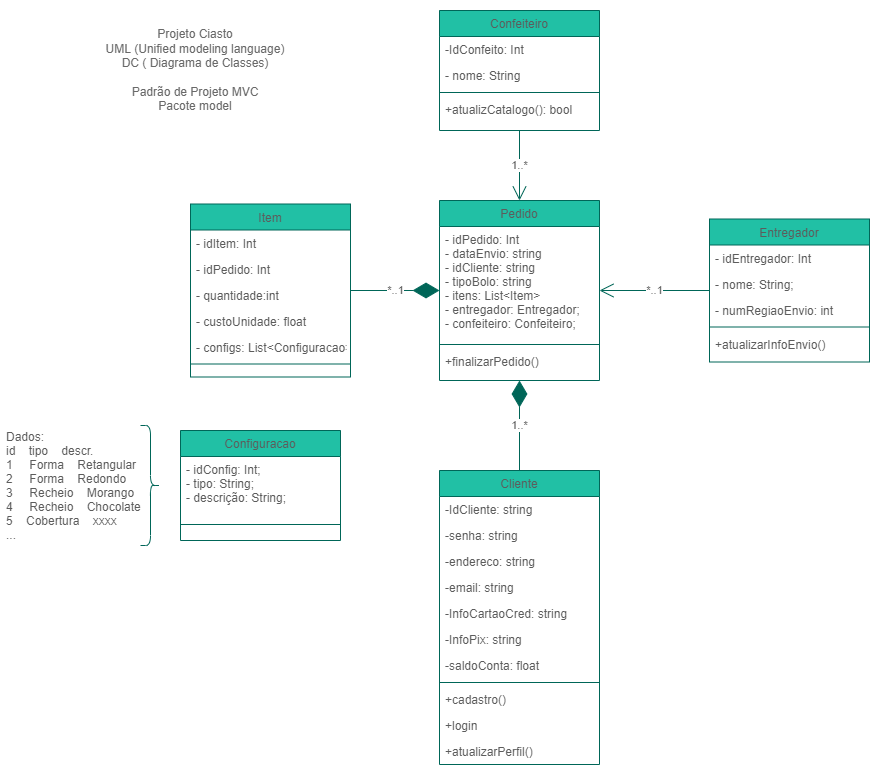

The diagram above was exported from draw.io. Its source (the exported page's mxGraphModel, read from the mxfile embedded in the PNG):
<mxGraphModel dx="2249" dy="794" grid="1" gridSize="10" guides="1" tooltips="1" connect="1" arrows="1" fold="1" page="1" pageScale="1" pageWidth="827" pageHeight="1169" math="0" shadow="0">
  <root>
    <mxCell id="0" />
    <mxCell id="1" parent="0" />
    <mxCell id="GGf2pfaX3mR_EkGs5839-1" value="Confeiteiro" style="swimlane;fontStyle=0;align=center;verticalAlign=top;childLayout=stackLayout;horizontal=1;startSize=26;horizontalStack=0;resizeParent=1;resizeLast=0;collapsible=1;marginBottom=0;rounded=0;shadow=0;strokeWidth=1;fillColor=#21C0A5;strokeColor=#006658;fontColor=#5C5C5C;" vertex="1" parent="1">
      <mxGeometry x="349" y="60" width="160" height="120" as="geometry">
        <mxRectangle x="130" y="380" width="160" height="26" as="alternateBounds" />
      </mxGeometry>
    </mxCell>
    <mxCell id="GGf2pfaX3mR_EkGs5839-2" value="-IdConfeito: Int" style="text;align=left;verticalAlign=top;spacingLeft=4;spacingRight=4;overflow=hidden;rotatable=0;points=[[0,0.5],[1,0.5]];portConstraint=eastwest;fontColor=#5C5C5C;" vertex="1" parent="GGf2pfaX3mR_EkGs5839-1">
      <mxGeometry y="26" width="160" height="26" as="geometry" />
    </mxCell>
    <mxCell id="GGf2pfaX3mR_EkGs5839-3" value="- nome: String" style="text;align=left;verticalAlign=top;spacingLeft=4;spacingRight=4;overflow=hidden;rotatable=0;points=[[0,0.5],[1,0.5]];portConstraint=eastwest;rounded=0;shadow=0;html=0;fontColor=#5C5C5C;" vertex="1" parent="GGf2pfaX3mR_EkGs5839-1">
      <mxGeometry y="52" width="160" height="26" as="geometry" />
    </mxCell>
    <mxCell id="GGf2pfaX3mR_EkGs5839-4" value="" style="line;html=1;strokeWidth=1;align=left;verticalAlign=middle;spacingTop=-1;spacingLeft=3;spacingRight=3;rotatable=0;labelPosition=right;points=[];portConstraint=eastwest;fillColor=#21C0A5;strokeColor=#006658;fontColor=#5C5C5C;" vertex="1" parent="GGf2pfaX3mR_EkGs5839-1">
      <mxGeometry y="78" width="160" height="8" as="geometry" />
    </mxCell>
    <mxCell id="GGf2pfaX3mR_EkGs5839-5" value="+atualizCatalogo(): bool" style="text;align=left;verticalAlign=top;spacingLeft=4;spacingRight=4;overflow=hidden;rotatable=0;points=[[0,0.5],[1,0.5]];portConstraint=eastwest;fontColor=#5C5C5C;" vertex="1" parent="GGf2pfaX3mR_EkGs5839-1">
      <mxGeometry y="86" width="160" height="26" as="geometry" />
    </mxCell>
    <mxCell id="GGf2pfaX3mR_EkGs5839-6" value="Pedido" style="swimlane;fontStyle=0;align=center;verticalAlign=top;childLayout=stackLayout;horizontal=1;startSize=26;horizontalStack=0;resizeParent=1;resizeLast=0;collapsible=1;marginBottom=0;rounded=0;shadow=0;strokeWidth=1;fillColor=#21C0A5;strokeColor=#006658;fontColor=#5C5C5C;" vertex="1" parent="1">
      <mxGeometry x="349" y="250" width="160" height="180" as="geometry">
        <mxRectangle x="550" y="140" width="160" height="26" as="alternateBounds" />
      </mxGeometry>
    </mxCell>
    <mxCell id="GGf2pfaX3mR_EkGs5839-7" value="- idPedido: Int&#10;- dataEnvio: string&#10;- idCliente: string&#10;- tipoBolo: string&#10;- itens: List&lt;Item&gt;&#10;- entregador: Entregador;&#10;- confeiteiro: Confeiteiro;&#10;" style="text;align=left;verticalAlign=top;spacingLeft=4;spacingRight=4;overflow=hidden;rotatable=0;points=[[0,0.5],[1,0.5]];portConstraint=eastwest;fontColor=#5C5C5C;" vertex="1" parent="GGf2pfaX3mR_EkGs5839-6">
      <mxGeometry y="26" width="160" height="114" as="geometry" />
    </mxCell>
    <mxCell id="GGf2pfaX3mR_EkGs5839-8" value="" style="line;html=1;strokeWidth=1;align=left;verticalAlign=middle;spacingTop=-1;spacingLeft=3;spacingRight=3;rotatable=0;labelPosition=right;points=[];portConstraint=eastwest;fillColor=#21C0A5;strokeColor=#006658;fontColor=#5C5C5C;" vertex="1" parent="GGf2pfaX3mR_EkGs5839-6">
      <mxGeometry y="140" width="160" height="8" as="geometry" />
    </mxCell>
    <mxCell id="GGf2pfaX3mR_EkGs5839-9" value="+finalizarPedido()" style="text;align=left;verticalAlign=top;spacingLeft=4;spacingRight=4;overflow=hidden;rotatable=0;points=[[0,0.5],[1,0.5]];portConstraint=eastwest;fontColor=#5C5C5C;" vertex="1" parent="GGf2pfaX3mR_EkGs5839-6">
      <mxGeometry y="148" width="160" height="26" as="geometry" />
    </mxCell>
    <mxCell id="GGf2pfaX3mR_EkGs5839-10" value="Entregador" style="swimlane;fontStyle=0;align=center;verticalAlign=top;childLayout=stackLayout;horizontal=1;startSize=26;horizontalStack=0;resizeParent=1;resizeLast=0;collapsible=1;marginBottom=0;rounded=0;shadow=0;strokeWidth=1;fillColor=#21C0A5;strokeColor=#006658;fontColor=#5C5C5C;" vertex="1" parent="1">
      <mxGeometry x="619" y="268.5" width="160" height="143" as="geometry">
        <mxRectangle x="550" y="140" width="160" height="26" as="alternateBounds" />
      </mxGeometry>
    </mxCell>
    <mxCell id="GGf2pfaX3mR_EkGs5839-11" value="- idEntregador: Int" style="text;align=left;verticalAlign=top;spacingLeft=4;spacingRight=4;overflow=hidden;rotatable=0;points=[[0,0.5],[1,0.5]];portConstraint=eastwest;fontColor=#5C5C5C;" vertex="1" parent="GGf2pfaX3mR_EkGs5839-10">
      <mxGeometry y="26" width="160" height="26" as="geometry" />
    </mxCell>
    <mxCell id="GGf2pfaX3mR_EkGs5839-12" value="- nome: String;" style="text;align=left;verticalAlign=top;spacingLeft=4;spacingRight=4;overflow=hidden;rotatable=0;points=[[0,0.5],[1,0.5]];portConstraint=eastwest;fontColor=#5C5C5C;" vertex="1" parent="GGf2pfaX3mR_EkGs5839-10">
      <mxGeometry y="52" width="160" height="26" as="geometry" />
    </mxCell>
    <mxCell id="GGf2pfaX3mR_EkGs5839-13" value="- numRegiaoEnvio: int" style="text;align=left;verticalAlign=top;spacingLeft=4;spacingRight=4;overflow=hidden;rotatable=0;points=[[0,0.5],[1,0.5]];portConstraint=eastwest;rounded=0;shadow=0;html=0;fontColor=#5C5C5C;" vertex="1" parent="GGf2pfaX3mR_EkGs5839-10">
      <mxGeometry y="78" width="160" height="26" as="geometry" />
    </mxCell>
    <mxCell id="GGf2pfaX3mR_EkGs5839-14" value="" style="line;html=1;strokeWidth=1;align=left;verticalAlign=middle;spacingTop=-1;spacingLeft=3;spacingRight=3;rotatable=0;labelPosition=right;points=[];portConstraint=eastwest;fillColor=#21C0A5;strokeColor=#006658;fontColor=#5C5C5C;" vertex="1" parent="GGf2pfaX3mR_EkGs5839-10">
      <mxGeometry y="104" width="160" height="8" as="geometry" />
    </mxCell>
    <mxCell id="GGf2pfaX3mR_EkGs5839-15" value="+atualizarInfoEnvio()" style="text;align=left;verticalAlign=top;spacingLeft=4;spacingRight=4;overflow=hidden;rotatable=0;points=[[0,0.5],[1,0.5]];portConstraint=eastwest;fontColor=#5C5C5C;" vertex="1" parent="GGf2pfaX3mR_EkGs5839-10">
      <mxGeometry y="112" width="160" height="26" as="geometry" />
    </mxCell>
    <mxCell id="GGf2pfaX3mR_EkGs5839-16" value="Item" style="swimlane;fontStyle=0;align=center;verticalAlign=top;childLayout=stackLayout;horizontal=1;startSize=26;horizontalStack=0;resizeParent=1;resizeLast=0;collapsible=1;marginBottom=0;rounded=0;shadow=0;strokeWidth=1;fillColor=#21C0A5;strokeColor=#006658;fontColor=#5C5C5C;" vertex="1" parent="1">
      <mxGeometry x="100" y="253.5" width="160" height="173" as="geometry">
        <mxRectangle x="550" y="140" width="160" height="26" as="alternateBounds" />
      </mxGeometry>
    </mxCell>
    <mxCell id="GGf2pfaX3mR_EkGs5839-17" value="- idItem: Int" style="text;align=left;verticalAlign=top;spacingLeft=4;spacingRight=4;overflow=hidden;rotatable=0;points=[[0,0.5],[1,0.5]];portConstraint=eastwest;fontColor=#5C5C5C;" vertex="1" parent="GGf2pfaX3mR_EkGs5839-16">
      <mxGeometry y="26" width="160" height="26" as="geometry" />
    </mxCell>
    <mxCell id="GGf2pfaX3mR_EkGs5839-18" value="- idPedido: Int" style="text;align=left;verticalAlign=top;spacingLeft=4;spacingRight=4;overflow=hidden;rotatable=0;points=[[0,0.5],[1,0.5]];portConstraint=eastwest;fontColor=#5C5C5C;" vertex="1" parent="GGf2pfaX3mR_EkGs5839-16">
      <mxGeometry y="52" width="160" height="26" as="geometry" />
    </mxCell>
    <mxCell id="GGf2pfaX3mR_EkGs5839-19" value="- quantidade:int" style="text;align=left;verticalAlign=top;spacingLeft=4;spacingRight=4;overflow=hidden;rotatable=0;points=[[0,0.5],[1,0.5]];portConstraint=eastwest;rounded=0;shadow=0;html=0;fontColor=#5C5C5C;" vertex="1" parent="GGf2pfaX3mR_EkGs5839-16">
      <mxGeometry y="78" width="160" height="26" as="geometry" />
    </mxCell>
    <mxCell id="GGf2pfaX3mR_EkGs5839-20" value="- custoUnidade: float" style="text;align=left;verticalAlign=top;spacingLeft=4;spacingRight=4;overflow=hidden;rotatable=0;points=[[0,0.5],[1,0.5]];portConstraint=eastwest;rounded=0;shadow=0;html=0;fontColor=#5C5C5C;" vertex="1" parent="GGf2pfaX3mR_EkGs5839-16">
      <mxGeometry y="104" width="160" height="26" as="geometry" />
    </mxCell>
    <mxCell id="GGf2pfaX3mR_EkGs5839-21" value="- configs: List&lt;Configuracao&gt;" style="text;align=left;verticalAlign=top;spacingLeft=4;spacingRight=4;overflow=hidden;rotatable=0;points=[[0,0.5],[1,0.5]];portConstraint=eastwest;rounded=0;shadow=0;html=0;fontColor=#5C5C5C;" vertex="1" parent="GGf2pfaX3mR_EkGs5839-16">
      <mxGeometry y="130" width="160" height="26" as="geometry" />
    </mxCell>
    <mxCell id="GGf2pfaX3mR_EkGs5839-22" value="" style="line;html=1;strokeWidth=1;align=left;verticalAlign=middle;spacingTop=-1;spacingLeft=3;spacingRight=3;rotatable=0;labelPosition=right;points=[];portConstraint=eastwest;fillColor=#21C0A5;strokeColor=#006658;fontColor=#5C5C5C;" vertex="1" parent="GGf2pfaX3mR_EkGs5839-16">
      <mxGeometry y="156" width="160" height="8" as="geometry" />
    </mxCell>
    <mxCell id="GGf2pfaX3mR_EkGs5839-23" value="1..*" style="endArrow=open;endFill=1;endSize=12;html=1;rounded=0;entryX=0.5;entryY=0;entryDx=0;entryDy=0;exitX=0.5;exitY=1;exitDx=0;exitDy=0;strokeColor=#006658;fontColor=#5C5C5C;" edge="1" parent="1" source="GGf2pfaX3mR_EkGs5839-1" target="GGf2pfaX3mR_EkGs5839-6">
      <mxGeometry width="160" relative="1" as="geometry">
        <mxPoint x="390" y="190" as="sourcePoint" />
        <mxPoint x="979" y="290" as="targetPoint" />
      </mxGeometry>
    </mxCell>
    <mxCell id="GGf2pfaX3mR_EkGs5839-24" value="*..1" style="endArrow=open;endFill=1;endSize=12;html=1;rounded=0;strokeColor=#006658;fontColor=#5C5C5C;" edge="1" parent="1" source="GGf2pfaX3mR_EkGs5839-10" target="GGf2pfaX3mR_EkGs5839-6">
      <mxGeometry width="160" relative="1" as="geometry">
        <mxPoint x="819" y="290" as="sourcePoint" />
        <mxPoint x="979" y="290" as="targetPoint" />
      </mxGeometry>
    </mxCell>
    <mxCell id="GGf2pfaX3mR_EkGs5839-25" value="Cliente" style="swimlane;fontStyle=0;align=center;verticalAlign=top;childLayout=stackLayout;horizontal=1;startSize=26;horizontalStack=0;resizeParent=1;resizeLast=0;collapsible=1;marginBottom=0;rounded=0;shadow=0;strokeWidth=1;fillColor=#21C0A5;strokeColor=#006658;fontColor=#5C5C5C;" vertex="1" parent="1">
      <mxGeometry x="349" y="520" width="160" height="294" as="geometry">
        <mxRectangle x="550" y="140" width="160" height="26" as="alternateBounds" />
      </mxGeometry>
    </mxCell>
    <mxCell id="GGf2pfaX3mR_EkGs5839-26" value="-IdCliente: string" style="text;align=left;verticalAlign=top;spacingLeft=4;spacingRight=4;overflow=hidden;rotatable=0;points=[[0,0.5],[1,0.5]];portConstraint=eastwest;fontColor=#5C5C5C;" vertex="1" parent="GGf2pfaX3mR_EkGs5839-25">
      <mxGeometry y="26" width="160" height="26" as="geometry" />
    </mxCell>
    <mxCell id="GGf2pfaX3mR_EkGs5839-27" value="-senha: string" style="text;align=left;verticalAlign=top;spacingLeft=4;spacingRight=4;overflow=hidden;rotatable=0;points=[[0,0.5],[1,0.5]];portConstraint=eastwest;rounded=0;shadow=0;html=0;fontColor=#5C5C5C;" vertex="1" parent="GGf2pfaX3mR_EkGs5839-25">
      <mxGeometry y="52" width="160" height="26" as="geometry" />
    </mxCell>
    <mxCell id="GGf2pfaX3mR_EkGs5839-28" value="-endereco: string" style="text;align=left;verticalAlign=top;spacingLeft=4;spacingRight=4;overflow=hidden;rotatable=0;points=[[0,0.5],[1,0.5]];portConstraint=eastwest;rounded=0;shadow=0;html=0;fontColor=#5C5C5C;" vertex="1" parent="GGf2pfaX3mR_EkGs5839-25">
      <mxGeometry y="78" width="160" height="26" as="geometry" />
    </mxCell>
    <mxCell id="GGf2pfaX3mR_EkGs5839-29" value="-email: string" style="text;align=left;verticalAlign=top;spacingLeft=4;spacingRight=4;overflow=hidden;rotatable=0;points=[[0,0.5],[1,0.5]];portConstraint=eastwest;rounded=0;shadow=0;html=0;fontColor=#5C5C5C;" vertex="1" parent="GGf2pfaX3mR_EkGs5839-25">
      <mxGeometry y="104" width="160" height="26" as="geometry" />
    </mxCell>
    <mxCell id="GGf2pfaX3mR_EkGs5839-30" value="-InfoCartaoCred: string" style="text;align=left;verticalAlign=top;spacingLeft=4;spacingRight=4;overflow=hidden;rotatable=0;points=[[0,0.5],[1,0.5]];portConstraint=eastwest;rounded=0;shadow=0;html=0;fontColor=#5C5C5C;" vertex="1" parent="GGf2pfaX3mR_EkGs5839-25">
      <mxGeometry y="130" width="160" height="26" as="geometry" />
    </mxCell>
    <mxCell id="GGf2pfaX3mR_EkGs5839-31" value="-InfoPix: string" style="text;align=left;verticalAlign=top;spacingLeft=4;spacingRight=4;overflow=hidden;rotatable=0;points=[[0,0.5],[1,0.5]];portConstraint=eastwest;rounded=0;shadow=0;html=0;fontColor=#5C5C5C;" vertex="1" parent="GGf2pfaX3mR_EkGs5839-25">
      <mxGeometry y="156" width="160" height="26" as="geometry" />
    </mxCell>
    <mxCell id="GGf2pfaX3mR_EkGs5839-32" value="-saldoConta: float" style="text;align=left;verticalAlign=top;spacingLeft=4;spacingRight=4;overflow=hidden;rotatable=0;points=[[0,0.5],[1,0.5]];portConstraint=eastwest;rounded=0;shadow=0;html=0;fontColor=#5C5C5C;" vertex="1" parent="GGf2pfaX3mR_EkGs5839-25">
      <mxGeometry y="182" width="160" height="26" as="geometry" />
    </mxCell>
    <mxCell id="GGf2pfaX3mR_EkGs5839-33" value="" style="line;html=1;strokeWidth=1;align=left;verticalAlign=middle;spacingTop=-1;spacingLeft=3;spacingRight=3;rotatable=0;labelPosition=right;points=[];portConstraint=eastwest;fillColor=#21C0A5;strokeColor=#006658;fontColor=#5C5C5C;" vertex="1" parent="GGf2pfaX3mR_EkGs5839-25">
      <mxGeometry y="208" width="160" height="8" as="geometry" />
    </mxCell>
    <mxCell id="GGf2pfaX3mR_EkGs5839-34" value="+cadastro()" style="text;align=left;verticalAlign=top;spacingLeft=4;spacingRight=4;overflow=hidden;rotatable=0;points=[[0,0.5],[1,0.5]];portConstraint=eastwest;fontColor=#5C5C5C;" vertex="1" parent="GGf2pfaX3mR_EkGs5839-25">
      <mxGeometry y="216" width="160" height="26" as="geometry" />
    </mxCell>
    <mxCell id="GGf2pfaX3mR_EkGs5839-35" value="+login" style="text;align=left;verticalAlign=top;spacingLeft=4;spacingRight=4;overflow=hidden;rotatable=0;points=[[0,0.5],[1,0.5]];portConstraint=eastwest;fontColor=#5C5C5C;" vertex="1" parent="GGf2pfaX3mR_EkGs5839-25">
      <mxGeometry y="242" width="160" height="26" as="geometry" />
    </mxCell>
    <mxCell id="GGf2pfaX3mR_EkGs5839-36" value="+atualizarPerfil()" style="text;align=left;verticalAlign=top;spacingLeft=4;spacingRight=4;overflow=hidden;rotatable=0;points=[[0,0.5],[1,0.5]];portConstraint=eastwest;fontColor=#5C5C5C;" vertex="1" parent="GGf2pfaX3mR_EkGs5839-25">
      <mxGeometry y="268" width="160" height="26" as="geometry" />
    </mxCell>
    <mxCell id="GGf2pfaX3mR_EkGs5839-37" value="*..1" style="endArrow=diamondThin;endFill=1;endSize=24;html=1;rounded=0;strokeColor=#006658;fontColor=#5C5C5C;" edge="1" parent="1" source="GGf2pfaX3mR_EkGs5839-16" target="GGf2pfaX3mR_EkGs5839-6">
      <mxGeometry width="160" relative="1" as="geometry">
        <mxPoint x="719" y="490" as="sourcePoint" />
        <mxPoint x="879" y="490" as="targetPoint" />
      </mxGeometry>
    </mxCell>
    <mxCell id="GGf2pfaX3mR_EkGs5839-38" value="1..*" style="endArrow=diamondThin;endFill=1;endSize=24;html=1;rounded=0;strokeColor=#006658;fontColor=#5C5C5C;" edge="1" parent="1" source="GGf2pfaX3mR_EkGs5839-25" target="GGf2pfaX3mR_EkGs5839-6">
      <mxGeometry width="160" relative="1" as="geometry">
        <mxPoint x="849" y="390" as="sourcePoint" />
        <mxPoint x="1009" y="390" as="targetPoint" />
      </mxGeometry>
    </mxCell>
    <mxCell id="GGf2pfaX3mR_EkGs5839-39" value="Configuracao" style="swimlane;fontStyle=0;align=center;verticalAlign=top;childLayout=stackLayout;horizontal=1;startSize=26;horizontalStack=0;resizeParent=1;resizeLast=0;collapsible=1;marginBottom=0;rounded=0;shadow=0;strokeWidth=1;fillColor=#21C0A5;strokeColor=#006658;fontColor=#5C5C5C;" vertex="1" parent="1">
      <mxGeometry x="90" y="480" width="160" height="110" as="geometry">
        <mxRectangle x="550" y="140" width="160" height="26" as="alternateBounds" />
      </mxGeometry>
    </mxCell>
    <mxCell id="GGf2pfaX3mR_EkGs5839-40" value="- idConfig: Int;&#10;- tipo: String;&#10;- descrição: String;" style="text;align=left;verticalAlign=top;spacingLeft=4;spacingRight=4;overflow=hidden;rotatable=0;points=[[0,0.5],[1,0.5]];portConstraint=eastwest;fontColor=#5C5C5C;" vertex="1" parent="GGf2pfaX3mR_EkGs5839-39">
      <mxGeometry y="26" width="160" height="54" as="geometry" />
    </mxCell>
    <mxCell id="GGf2pfaX3mR_EkGs5839-41" value="" style="line;html=1;strokeWidth=1;align=left;verticalAlign=middle;spacingTop=-1;spacingLeft=3;spacingRight=3;rotatable=0;labelPosition=right;points=[];portConstraint=eastwest;fillColor=#21C0A5;strokeColor=#006658;fontColor=#5C5C5C;" vertex="1" parent="GGf2pfaX3mR_EkGs5839-39">
      <mxGeometry y="80" width="160" height="28" as="geometry" />
    </mxCell>
    <mxCell id="GGf2pfaX3mR_EkGs5839-42" value="Dados:&#10;id    tipo    descr.&#10;1     Forma    Retangular&#10;2     Forma    Redondo&#10;3     Recheio    Morango&#10;4     Recheio    Chocolate&#10;5    Cobertura    xxxx&#10;..." style="text;strokeColor=none;fillColor=none;align=left;verticalAlign=middle;spacingLeft=4;spacingRight=4;overflow=hidden;points=[[0,0.5],[1,0.5]];portConstraint=eastwest;rotatable=0;fontColor=#5C5C5C;" vertex="1" parent="1">
      <mxGeometry x="-90" y="475" width="160" height="120" as="geometry" />
    </mxCell>
    <mxCell id="GGf2pfaX3mR_EkGs5839-43" value="" style="shape=curlyBracket;whiteSpace=wrap;html=1;rounded=1;flipH=1;fillColor=#21C0A5;strokeColor=#006658;fontColor=#5C5C5C;" vertex="1" parent="1">
      <mxGeometry x="50" y="475" width="20" height="120" as="geometry" />
    </mxCell>
    <mxCell id="GGf2pfaX3mR_EkGs5839-44" value="&lt;font&gt;Projeto Ciasto&lt;br&gt;UML (Unified modeling language)&lt;br&gt;DC ( Diagrama de Classes)&lt;br&gt;&lt;br&gt;Padrão de Projeto MVC&lt;br&gt;Pacote model&lt;/font&gt;" style="text;html=1;strokeColor=none;fillColor=none;align=center;verticalAlign=middle;whiteSpace=wrap;rounded=0;fontColor=#696969;" vertex="1" parent="1">
      <mxGeometry x="-20" y="50" width="250" height="140" as="geometry" />
    </mxCell>
  </root>
</mxGraphModel>